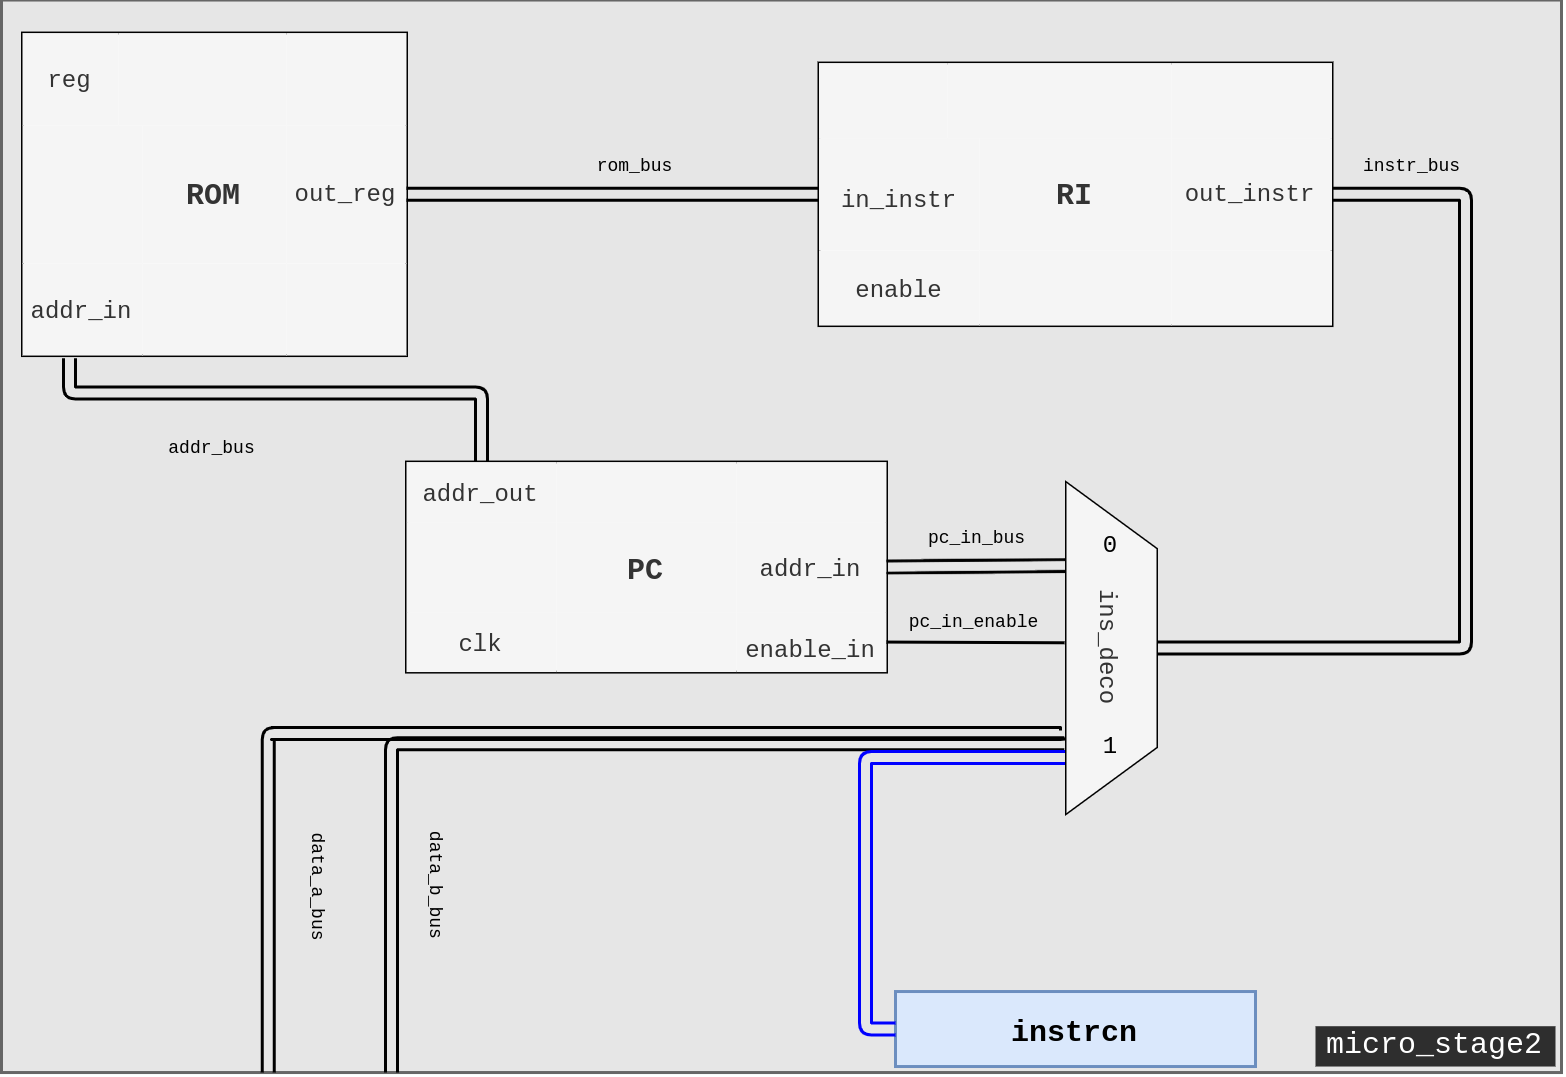

The diagram above was exported from draw.io. Its source (the exported page's mxGraphModel, read from the mxfile embedded in the PNG):
<mxGraphModel dx="985" dy="1645" grid="1" gridSize="10" guides="1" tooltips="1" connect="1" arrows="1" fold="1" page="1" pageScale="1" pageWidth="1700" pageHeight="1100" background="#ffffff" math="0" shadow="0">
  <root>
    <mxCell id="0" />
    <mxCell id="1" parent="0" />
    <mxCell id="2" value="" style="group" vertex="1" connectable="0" parent="1">
      <mxGeometry x="1131" y="-516.49" width="520" height="357.5" as="geometry" />
    </mxCell>
    <mxCell id="3" value="" style="rounded=0;whiteSpace=wrap;html=1;strokeColor=#666666;fillColor=#E6E6E6;align=center;fontColor=#333333;" vertex="1" parent="2">
      <mxGeometry width="520" height="357.5" as="geometry" />
    </mxCell>
    <mxCell id="4" value="&lt;font face=&quot;Courier New&quot; style=&quot;font-size: 10px&quot;&gt;micro_stage2&lt;/font&gt;" style="rounded=0;whiteSpace=wrap;html=1;fillColor=#000000;strokeColor=none;fontSize=10;fontColor=#FFFFFF;rotation=0;allowArrows=0;connectable=0;fillOpacity=80;" vertex="1" parent="2">
      <mxGeometry x="438" y="342.05999999999995" width="80" height="13.44" as="geometry" />
    </mxCell>
    <mxCell id="5" value="&lt;span style=&quot;font-family: &amp;#34;courier new&amp;#34; ; font-size: 10px ; font-weight: 700&quot;&gt;instrcn&lt;/span&gt;" style="rounded=0;whiteSpace=wrap;html=1;strokeColor=#6c8ebf;fillColor=#dae8fc;align=center;" vertex="1" parent="2">
      <mxGeometry x="298" y="330.5" width="120" height="25" as="geometry" />
    </mxCell>
    <mxCell id="6" value="&lt;font face=&quot;Courier New&quot;&gt;data_a_bus&lt;/font&gt;" style="rounded=0;whiteSpace=wrap;html=1;fillColor=#E6E6E6;strokeColor=none;fontSize=6;fontColor=#000000;rotation=90;allowArrows=0;connectable=0;" vertex="1" parent="2">
      <mxGeometry x="91.93000000000006" y="291.01" width="27.07" height="9.87" as="geometry" />
    </mxCell>
    <mxCell id="7" value="&lt;font face=&quot;Courier New&quot;&gt;data_b_bus&lt;/font&gt;" style="rounded=0;whiteSpace=wrap;html=1;fillColor=none;strokeColor=none;fontSize=6;fontColor=#000000;rotation=90;allowArrows=0;connectable=0;" vertex="1" parent="2">
      <mxGeometry x="131.47000000000003" y="291.01" width="27.07" height="9.87" as="geometry" />
    </mxCell>
    <mxCell id="8" value="" style="group" vertex="1" connectable="0" parent="2">
      <mxGeometry x="7" y="11.009999999999991" width="128" height="107.5" as="geometry" />
    </mxCell>
    <mxCell id="9" value="" style="rounded=0;whiteSpace=wrap;html=1;perimeterSpacing=4;" vertex="1" parent="8">
      <mxGeometry width="128" height="107.5" as="geometry" />
    </mxCell>
    <mxCell id="10" value="&lt;font face=&quot;Courier New&quot; style=&quot;font-size: 10px&quot;&gt;ROM&lt;/font&gt;" style="rounded=0;whiteSpace=wrap;html=1;fillColor=#f5f5f5;strokeColor=none;fontStyle=1;fontColor=#333333;" vertex="1" parent="8">
      <mxGeometry x="40" y="30.714285714285715" width="48" height="46.07142857142858" as="geometry" />
    </mxCell>
    <mxCell id="11" value="&lt;font face=&quot;Courier New&quot; style=&quot;font-size: 8px&quot;&gt;addr_in&lt;/font&gt;" style="rounded=0;whiteSpace=wrap;html=1;fillColor=#f5f5f5;strokeColor=none;fontSize=8;fontColor=#333333;" vertex="1" parent="8">
      <mxGeometry y="76.78571428571429" width="40" height="30.714285714285715" as="geometry" />
    </mxCell>
    <mxCell id="12" value="" style="rounded=0;whiteSpace=wrap;html=1;fillColor=#f5f5f5;strokeColor=none;fontColor=#333333;" vertex="1" parent="8">
      <mxGeometry x="40" y="76.78571428571429" width="48" height="30.714285714285715" as="geometry" />
    </mxCell>
    <mxCell id="13" value="&lt;font face=&quot;Courier New&quot; style=&quot;font-size: 8px&quot;&gt;reg&lt;/font&gt;" style="rounded=0;whiteSpace=wrap;html=1;fillColor=#f5f5f5;strokeColor=none;fontSize=8;fontColor=#333333;align=center;" vertex="1" parent="8">
      <mxGeometry width="32" height="30.714285714285715" as="geometry" />
    </mxCell>
    <mxCell id="14" value="" style="rounded=0;whiteSpace=wrap;html=1;fillColor=#f5f5f5;strokeColor=none;fontColor=#333333;" vertex="1" parent="8">
      <mxGeometry x="32" width="56" height="30.714285714285715" as="geometry" />
    </mxCell>
    <mxCell id="15" value="" style="rounded=0;whiteSpace=wrap;html=1;fillColor=#f5f5f5;strokeColor=none;fontColor=#333333;" vertex="1" parent="8">
      <mxGeometry x="88" width="40" height="30.714285714285715" as="geometry" />
    </mxCell>
    <mxCell id="16" value="&lt;font face=&quot;Courier New&quot; style=&quot;font-size: 8px&quot;&gt;out_reg&lt;/font&gt;" style="rounded=0;whiteSpace=wrap;html=1;fillColor=#f5f5f5;strokeColor=none;fontSize=8;fontColor=#333333;" vertex="1" parent="8">
      <mxGeometry x="88" y="30.714285714285715" width="40" height="46.07142857142858" as="geometry" />
    </mxCell>
    <mxCell id="17" value="" style="rounded=0;whiteSpace=wrap;html=1;fillColor=#f5f5f5;strokeColor=none;fontColor=#333333;" vertex="1" parent="8">
      <mxGeometry x="88" y="76.78571428571429" width="40" height="30.714285714285715" as="geometry" />
    </mxCell>
    <mxCell id="18" value="" style="rounded=0;whiteSpace=wrap;html=1;fillColor=#f5f5f5;strokeColor=none;fontColor=#333333;" vertex="1" parent="8">
      <mxGeometry y="30.714285714285715" width="40" height="46.07142857142858" as="geometry" />
    </mxCell>
    <mxCell id="19" value="" style="group" vertex="1" connectable="0" parent="2">
      <mxGeometry x="135" y="154.01" width="160" height="70" as="geometry" />
    </mxCell>
    <mxCell id="20" value="" style="rounded=0;whiteSpace=wrap;html=1;perimeterSpacing=4;" vertex="1" parent="19">
      <mxGeometry width="160" height="70" as="geometry" />
    </mxCell>
    <mxCell id="21" value="&lt;font face=&quot;Courier New&quot; style=&quot;font-size: 10px&quot;&gt;PC&lt;/font&gt;" style="rounded=0;whiteSpace=wrap;html=1;fillColor=#f5f5f5;strokeColor=none;fontStyle=1;fontColor=#333333;" vertex="1" parent="19">
      <mxGeometry x="50" y="20" width="60" height="30" as="geometry" />
    </mxCell>
    <mxCell id="22" value="&lt;font face=&quot;Courier New&quot; style=&quot;font-size: 8px&quot;&gt;clk&lt;/font&gt;" style="rounded=0;whiteSpace=wrap;html=1;fillColor=#f5f5f5;strokeColor=none;fontSize=8;fontColor=#333333;" vertex="1" parent="19">
      <mxGeometry y="50" width="50" height="20" as="geometry" />
    </mxCell>
    <mxCell id="23" value="" style="rounded=0;whiteSpace=wrap;html=1;fillColor=#f5f5f5;strokeColor=none;fontColor=#333333;" vertex="1" parent="19">
      <mxGeometry x="50" y="50" width="60" height="20" as="geometry" />
    </mxCell>
    <mxCell id="24" value="&lt;font face=&quot;Courier New&quot; style=&quot;font-size: 8px&quot;&gt;addr_out&lt;/font&gt;" style="rounded=0;whiteSpace=wrap;html=1;fillColor=#f5f5f5;strokeColor=none;fontSize=8;fontColor=#333333;align=center;" vertex="1" parent="19">
      <mxGeometry width="50" height="20" as="geometry" />
    </mxCell>
    <mxCell id="25" value="" style="rounded=0;whiteSpace=wrap;html=1;fillColor=#f5f5f5;strokeColor=none;fontColor=#333333;" vertex="1" parent="19">
      <mxGeometry x="50" width="60" height="20" as="geometry" />
    </mxCell>
    <mxCell id="26" value="" style="rounded=0;whiteSpace=wrap;html=1;fillColor=#f5f5f5;strokeColor=none;fontColor=#333333;" vertex="1" parent="19">
      <mxGeometry x="110" width="50" height="20" as="geometry" />
    </mxCell>
    <mxCell id="27" value="&lt;font face=&quot;Courier New&quot; style=&quot;font-size: 8px&quot;&gt;addr_in&lt;/font&gt;" style="rounded=0;whiteSpace=wrap;html=1;fillColor=#f5f5f5;strokeColor=none;fontSize=8;fontColor=#333333;" vertex="1" parent="19">
      <mxGeometry x="110" y="20" width="50" height="30" as="geometry" />
    </mxCell>
    <mxCell id="28" value="&lt;span style=&quot;font-family: &amp;#34;courier new&amp;#34; ; font-size: 8px&quot;&gt;enable_in&lt;/span&gt;" style="rounded=0;whiteSpace=wrap;html=1;fillColor=#f5f5f5;strokeColor=none;fontColor=#333333;" vertex="1" parent="19">
      <mxGeometry x="110" y="50" width="50" height="20" as="geometry" />
    </mxCell>
    <mxCell id="29" value="" style="rounded=0;whiteSpace=wrap;html=1;fillColor=#f5f5f5;strokeColor=none;fontColor=#333333;" vertex="1" parent="19">
      <mxGeometry y="20" width="50" height="30" as="geometry" />
    </mxCell>
    <mxCell id="30" value="" style="shape=link;html=1;endArrow=none;endFill=0;exitX=0.392;exitY=1.03;exitDx=0;exitDy=0;exitPerimeter=0;edgeStyle=orthogonalEdgeStyle;" edge="1" parent="2" source="11" target="24">
      <mxGeometry width="50" height="50" relative="1" as="geometry">
        <mxPoint x="78" y="221.01" as="sourcePoint" />
        <mxPoint x="108" y="161.01" as="targetPoint" />
        <Array as="points">
          <mxPoint x="23" y="131" />
          <mxPoint x="160" y="131" />
        </Array>
      </mxGeometry>
    </mxCell>
    <mxCell id="31" value="" style="shape=link;html=1;endArrow=none;endFill=0;entryX=0.75;entryY=1;entryDx=0;entryDy=0;edgeStyle=orthogonalEdgeStyle;exitX=0.171;exitY=1;exitDx=0;exitDy=0;exitPerimeter=0;" edge="1" parent="2" source="3" target="49">
      <mxGeometry width="50" height="50" relative="1" as="geometry">
        <mxPoint x="90" y="356.49" as="sourcePoint" />
        <mxPoint x="248" y="261.01" as="targetPoint" />
        <Array as="points">
          <mxPoint x="90" y="244.49" />
          <mxPoint x="338" y="244.49" />
        </Array>
      </mxGeometry>
    </mxCell>
    <mxCell id="32" value="" style="shape=link;html=1;endArrow=none;endFill=0;exitX=1;exitY=0.5;exitDx=0;exitDy=0;entryX=0.25;entryY=1;entryDx=0;entryDy=0;" edge="1" parent="2" source="27" target="49">
      <mxGeometry width="50" height="50" relative="1" as="geometry">
        <mxPoint x="168" y="201.01" as="sourcePoint" />
        <mxPoint x="218" y="151.01" as="targetPoint" />
      </mxGeometry>
    </mxCell>
    <mxCell id="33" value="" style="shape=link;html=1;endArrow=none;endFill=0;entryX=0.79;entryY=1.024;entryDx=0;entryDy=0;entryPerimeter=0;exitX=0.25;exitY=1;exitDx=0;exitDy=0;edgeStyle=orthogonalEdgeStyle;" edge="1" parent="2" source="3" target="49">
      <mxGeometry width="50" height="50" relative="1" as="geometry">
        <mxPoint x="131.4000000000001" y="387.76" as="sourcePoint" />
        <mxPoint x="248" y="251.01" as="targetPoint" />
        <Array as="points">
          <mxPoint x="130" y="247.49" />
        </Array>
      </mxGeometry>
    </mxCell>
    <mxCell id="34" value="" style="shape=link;html=1;endArrow=none;endFill=0;entryX=0.832;entryY=1.016;entryDx=0;entryDy=0;entryPerimeter=0;exitX=0;exitY=0.5;exitDx=0;exitDy=0;edgeStyle=orthogonalEdgeStyle;strokeColor=#0000FF;" edge="1" parent="2" source="5" target="49">
      <mxGeometry width="50" height="50" relative="1" as="geometry">
        <mxPoint x="278" y="311.01" as="sourcePoint" />
        <mxPoint x="328" y="261.01" as="targetPoint" />
      </mxGeometry>
    </mxCell>
    <mxCell id="35" value="" style="group" vertex="1" connectable="0" parent="2">
      <mxGeometry x="272.5" y="21.00999999999999" width="171" height="87.5" as="geometry" />
    </mxCell>
    <mxCell id="36" value="" style="group" vertex="1" connectable="0" parent="35">
      <mxGeometry width="171" height="87.5" as="geometry" />
    </mxCell>
    <mxCell id="37" value="" style="rounded=0;whiteSpace=wrap;html=1;perimeterSpacing=4;" vertex="1" parent="36">
      <mxGeometry width="171" height="87.5" as="geometry" />
    </mxCell>
    <mxCell id="38" value="&lt;font face=&quot;Courier New&quot; style=&quot;font-size: 10px&quot;&gt;RI&lt;/font&gt;" style="rounded=0;whiteSpace=wrap;html=1;fillColor=#f5f5f5;strokeColor=none;fontStyle=1;fontColor=#333333;" vertex="1" parent="36">
      <mxGeometry x="53.43750000000001" y="25" width="64.125" height="37.5" as="geometry" />
    </mxCell>
    <mxCell id="39" value="&lt;font face=&quot;Courier New&quot; style=&quot;font-size: 8px&quot;&gt;enable&lt;/font&gt;" style="rounded=0;whiteSpace=wrap;html=1;fillColor=#f5f5f5;strokeColor=none;fontSize=8;fontColor=#333333;" vertex="1" parent="36">
      <mxGeometry y="62.5" width="53.43750000000001" height="25" as="geometry" />
    </mxCell>
    <mxCell id="40" value="" style="rounded=0;whiteSpace=wrap;html=1;fillColor=#f5f5f5;strokeColor=none;fontColor=#333333;" vertex="1" parent="36">
      <mxGeometry x="53.43750000000001" y="62.5" width="64.125" height="25" as="geometry" />
    </mxCell>
    <mxCell id="41" value="" style="rounded=0;whiteSpace=wrap;html=1;fillColor=#f5f5f5;strokeColor=none;fontSize=8;fontColor=#333333;align=center;" vertex="1" parent="36">
      <mxGeometry width="42.75" height="25" as="geometry" />
    </mxCell>
    <mxCell id="42" value="" style="rounded=0;whiteSpace=wrap;html=1;fillColor=#f5f5f5;strokeColor=none;fontColor=#333333;" vertex="1" parent="36">
      <mxGeometry x="42.75" width="74.8125" height="25" as="geometry" />
    </mxCell>
    <mxCell id="43" value="" style="rounded=0;whiteSpace=wrap;html=1;fillColor=#f5f5f5;strokeColor=none;fontColor=#333333;" vertex="1" parent="36">
      <mxGeometry x="117.56250000000001" width="53.43750000000001" height="25" as="geometry" />
    </mxCell>
    <mxCell id="44" value="&lt;font face=&quot;Courier New&quot; style=&quot;font-size: 8px&quot;&gt;out_instr&lt;/font&gt;" style="rounded=0;whiteSpace=wrap;html=1;fillColor=#f5f5f5;strokeColor=none;fontSize=8;fontColor=#333333;" vertex="1" parent="36">
      <mxGeometry x="117.56250000000001" y="25" width="53.43750000000001" height="37.5" as="geometry" />
    </mxCell>
    <mxCell id="45" value="" style="rounded=0;whiteSpace=wrap;html=1;fillColor=#f5f5f5;strokeColor=none;fontColor=#333333;" vertex="1" parent="36">
      <mxGeometry x="117.56250000000001" y="62.5" width="53.43750000000001" height="25" as="geometry" />
    </mxCell>
    <mxCell id="46" value="&lt;span style=&quot;font-family: &amp;#34;courier new&amp;#34; ; font-size: 8px&quot;&gt;in_instr&lt;/span&gt;" style="rounded=0;whiteSpace=wrap;html=1;fillColor=#f5f5f5;strokeColor=none;fontColor=#333333;" vertex="1" parent="36">
      <mxGeometry y="25" width="53.43750000000001" height="37.5" as="geometry" />
    </mxCell>
    <mxCell id="47" value="" style="shape=link;html=1;endArrow=none;endFill=0;entryX=1;entryY=0.5;entryDx=0;entryDy=0;exitX=0;exitY=0.5;exitDx=0;exitDy=0;" edge="1" parent="2" source="46" target="16">
      <mxGeometry width="50" height="50" relative="1" as="geometry">
        <mxPoint x="158" y="141.01" as="sourcePoint" />
        <mxPoint x="208" y="91.00999999999999" as="targetPoint" />
      </mxGeometry>
    </mxCell>
    <mxCell id="48" value="" style="shape=link;html=1;endArrow=none;endFill=0;entryX=0.5;entryY=0;entryDx=0;entryDy=0;edgeStyle=orthogonalEdgeStyle;" edge="1" parent="2" source="44" target="49">
      <mxGeometry width="50" height="50" relative="1" as="geometry">
        <mxPoint x="378" y="151.01" as="sourcePoint" />
        <mxPoint x="374" y="64.75999999999999" as="targetPoint" />
        <Array as="points">
          <mxPoint x="488" y="65.00999999999999" />
          <mxPoint x="488" y="216.01" />
        </Array>
      </mxGeometry>
    </mxCell>
    <mxCell id="49" value="" style="shape=trapezoid;perimeter=trapezoidPerimeter;whiteSpace=wrap;html=1;align=center;rotation=90;fillColor=none;strokeColor=#000000;fontColor=#333333;" vertex="1" parent="2">
      <mxGeometry x="315" y="201.01" width="110" height="30" as="geometry" />
    </mxCell>
    <mxCell id="50" value="&lt;span style=&quot;font-family: &amp;#34;courier new&amp;#34; ; font-size: 8px&quot;&gt;ins_deco&lt;/span&gt;" style="shape=trapezoid;perimeter=trapezoidPerimeter;whiteSpace=wrap;html=1;align=center;rotation=90;fillColor=#f5f5f5;strokeColor=none;fontColor=#333333;verticalAlign=top;" vertex="1" parent="2">
      <mxGeometry x="315" y="201.01" width="110" height="30" as="geometry" />
    </mxCell>
    <mxCell id="51" value="&lt;span style=&quot;font-family: &amp;#34;courier new&amp;#34; ; font-size: 8px&quot;&gt;0&lt;/span&gt;" style="text;html=1;strokeColor=none;fillColor=none;align=center;verticalAlign=middle;whiteSpace=wrap;rounded=0;" vertex="1" parent="2">
      <mxGeometry x="360" y="172.26" width="20" height="15" as="geometry" />
    </mxCell>
    <mxCell id="52" value="&lt;span style=&quot;font-family: &amp;#34;courier new&amp;#34; ; font-size: 8px&quot;&gt;1&lt;/span&gt;" style="text;html=1;strokeColor=none;fillColor=none;align=center;verticalAlign=middle;whiteSpace=wrap;rounded=0;" vertex="1" parent="2">
      <mxGeometry x="360" y="239.01" width="20" height="15" as="geometry" />
    </mxCell>
    <mxCell id="53" value="&lt;font face=&quot;Courier New&quot;&gt;addr_bus&lt;br&gt;&lt;/font&gt;" style="rounded=0;whiteSpace=wrap;html=1;fillColor=#E6E6E6;strokeColor=none;fontSize=6;fontColor=#000000;rotation=0;allowArrows=0;connectable=0;" vertex="1" parent="2">
      <mxGeometry x="60" y="144.1400000000001" width="21" height="9.87" as="geometry" />
    </mxCell>
    <mxCell id="54" value="&lt;font face=&quot;Courier New&quot;&gt;rom_bus&lt;br&gt;&lt;/font&gt;" style="rounded=0;whiteSpace=wrap;html=1;fillColor=#E6E6E6;strokeColor=none;fontSize=6;fontColor=#000000;rotation=0;allowArrows=0;connectable=0;" vertex="1" parent="2">
      <mxGeometry x="201" y="51.00999999999999" width="21" height="9.87" as="geometry" />
    </mxCell>
    <mxCell id="55" value="&lt;font face=&quot;Courier New&quot;&gt;instr_bus&lt;br&gt;&lt;/font&gt;" style="rounded=0;whiteSpace=wrap;html=1;fillColor=#E6E6E6;strokeColor=none;fontSize=6;fontColor=#000000;rotation=0;allowArrows=0;connectable=0;" vertex="1" parent="2">
      <mxGeometry x="460" y="51.01000000000022" width="21" height="9.87" as="geometry" />
    </mxCell>
    <mxCell id="56" value="&lt;font face=&quot;Courier New&quot;&gt;pc_in_bus&lt;br&gt;&lt;/font&gt;" style="rounded=0;whiteSpace=wrap;html=1;fillColor=#E6E6E6;strokeColor=none;fontSize=6;fontColor=#000000;rotation=0;allowArrows=0;connectable=0;" vertex="1" parent="2">
      <mxGeometry x="315" y="174.81999999999994" width="21" height="9.87" as="geometry" />
    </mxCell>
    <mxCell id="57" value="" style="endArrow=none;html=1;exitX=1;exitY=0.5;exitDx=0;exitDy=0;entryX=0.484;entryY=1.021;entryDx=0;entryDy=0;entryPerimeter=0;" edge="1" parent="2" source="28" target="50">
      <mxGeometry width="50" height="50" relative="1" as="geometry">
        <mxPoint x="298" y="251.01" as="sourcePoint" />
        <mxPoint x="348" y="201.01" as="targetPoint" />
      </mxGeometry>
    </mxCell>
    <mxCell id="58" value="&lt;font face=&quot;Courier New&quot;&gt;pc_in_enable&lt;br&gt;&lt;/font&gt;" style="rounded=0;whiteSpace=wrap;html=1;fillColor=none;strokeColor=none;fontSize=6;fontColor=#000000;rotation=0;allowArrows=0;connectable=0;" vertex="1" parent="2">
      <mxGeometry x="313.53" y="203.01" width="21" height="9.87" as="geometry" />
    </mxCell>
  </root>
</mxGraphModel>